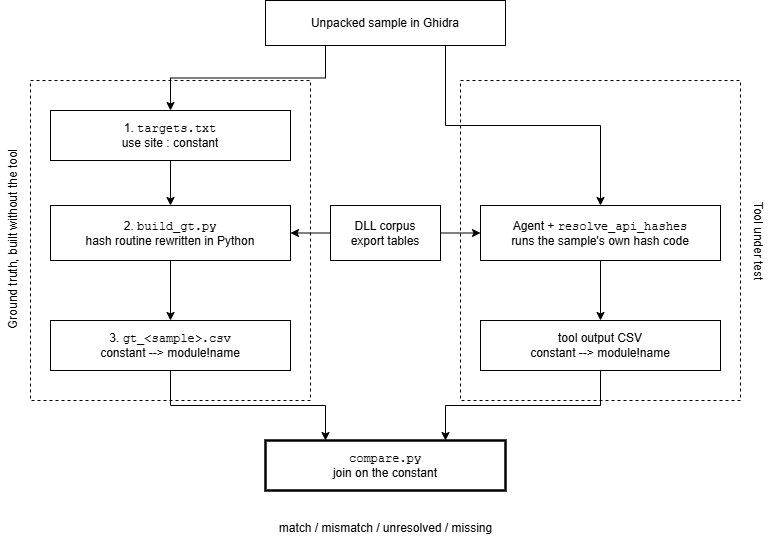

The diagram above was exported from draw.io. Its source (the exported page's mxGraphModel, read from the mxfile embedded in the PNG):
<mxGraphModel dx="1178" dy="615" grid="1" gridSize="10" guides="1" tooltips="1" connect="1" arrows="1" fold="1" page="1" pageScale="1" pageWidth="100" pageHeight="100" math="0" shadow="0">
  <root>
    <mxCell id="0" />
    <mxCell id="1" parent="0" />
    <mxCell id="28iK7zwRefIljUlp-XLS-123" parent="1" style="whiteSpace=wrap;html=1;fontFamily=Helvetica;fontSize=12;fontColor=#000000;rounded=0;fillColor=#ffffff;strokeColor=#000000;" value="Unpacked sample in Ghidra" vertex="1">
      <mxGeometry height="45" width="240" x="265" y="10" as="geometry" />
    </mxCell>
    <mxCell id="28iK7zwRefIljUlp-XLS-124" parent="1" style="rounded=0;whiteSpace=wrap;html=1;dashed=1;fillColor=none;strokeColor=#000000;verticalAlign=top;align=left;spacingLeft=8;spacingTop=2;fontSize=12;fontFamily=Helvetica;fontColor=#000000;" value="" vertex="1">
      <mxGeometry height="320" width="280" x="30" y="90" as="geometry" />
    </mxCell>
    <mxCell id="28iK7zwRefIljUlp-XLS-125" parent="1" style="text;html=1;strokeColor=none;fillColor=none;align=center;verticalAlign=middle;fontFamily=Helvetica;fontSize=12;fontColor=#000000;horizontal=0;" value="Ground truth, built without the tool" vertex="1">
      <mxGeometry height="320" width="25" y="90" as="geometry" />
    </mxCell>
    <mxCell id="28iK7zwRefIljUlp-XLS-126" parent="1" style="rounded=0;whiteSpace=wrap;html=1;dashed=1;fillColor=none;strokeColor=#000000;verticalAlign=top;align=left;spacingLeft=8;spacingTop=2;fontSize=12;fontFamily=Helvetica;fontColor=#000000;" value="" vertex="1">
      <mxGeometry height="320" width="280" x="460" y="90" as="geometry" />
    </mxCell>
    <mxCell id="28iK7zwRefIljUlp-XLS-127" parent="1" style="text;html=1;strokeColor=none;fillColor=none;align=center;verticalAlign=middle;fontFamily=Helvetica;fontSize=12;fontColor=#000000;horizontal=0;rotation=180;" value="Tool under test" vertex="1">
      <mxGeometry height="320" width="25" x="745" y="90" as="geometry" />
    </mxCell>
    <mxCell id="28iK7zwRefIljUlp-XLS-128" parent="1" style="whiteSpace=wrap;html=1;fontFamily=Helvetica;fontSize=12;fontColor=#000000;rounded=0;fillColor=#ffffff;strokeColor=#000000;" value="DLL corpus&lt;br&gt;export tables" vertex="1">
      <mxGeometry height="55" width="110" x="330" y="215" as="geometry" />
    </mxCell>
    <mxCell id="28iK7zwRefIljUlp-XLS-129" parent="1" style="whiteSpace=wrap;html=1;fontFamily=Helvetica;fontSize=12;fontColor=#000000;rounded=0;fillColor=#ffffff;strokeColor=#000000;" value="1. &lt;font face=&quot;Courier New&quot;&gt;targets.txt&lt;/font&gt;&lt;br&gt;use site : constant" vertex="1">
      <mxGeometry height="50" width="240" x="50" y="120" as="geometry" />
    </mxCell>
    <mxCell id="28iK7zwRefIljUlp-XLS-130" parent="1" style="whiteSpace=wrap;html=1;fontFamily=Helvetica;fontSize=12;fontColor=#000000;rounded=0;fillColor=#ffffff;strokeColor=#000000;" value="2. &lt;font face=&quot;Courier New&quot;&gt;build_gt.py&lt;/font&gt;&lt;br&gt;hash routine rewritten in Python" vertex="1">
      <mxGeometry height="55" width="240" x="50" y="215" as="geometry" />
    </mxCell>
    <mxCell id="28iK7zwRefIljUlp-XLS-131" parent="1" style="whiteSpace=wrap;html=1;fontFamily=Helvetica;fontSize=12;fontColor=#000000;rounded=0;fillColor=#ffffff;strokeColor=#000000;" value="3. &lt;font face=&quot;Courier New&quot;&gt;gt_&amp;lt;sample&amp;gt;.csv&lt;/font&gt;&lt;br&gt;constant --&amp;gt; module!name" vertex="1">
      <mxGeometry height="50" width="240" x="50" y="330" as="geometry" />
    </mxCell>
    <mxCell id="28iK7zwRefIljUlp-XLS-132" parent="1" style="whiteSpace=wrap;html=1;fontFamily=Helvetica;fontSize=12;fontColor=#000000;rounded=0;fillColor=#ffffff;strokeColor=#000000;" value="Agent + &lt;font face=&quot;Courier New&quot;&gt;resolve_api_hashes&lt;/font&gt;&lt;br&gt;runs the sample's own hash code" vertex="1">
      <mxGeometry height="55" width="240" x="480" y="215" as="geometry" />
    </mxCell>
    <mxCell id="28iK7zwRefIljUlp-XLS-133" parent="1" style="whiteSpace=wrap;html=1;fontFamily=Helvetica;fontSize=12;fontColor=#000000;rounded=0;fillColor=#ffffff;strokeColor=#000000;" value="tool output CSV&lt;br&gt;constant --&amp;gt; module!name" vertex="1">
      <mxGeometry height="50" width="240" x="480" y="330" as="geometry" />
    </mxCell>
    <mxCell id="28iK7zwRefIljUlp-XLS-134" parent="1" style="whiteSpace=wrap;html=1;fontFamily=Helvetica;fontSize=12;fontColor=#000000;rounded=0;fillColor=#ffffff;strokeColor=#000000;strokeWidth=2.5;" value="&lt;font face=&quot;Courier New&quot;&gt;compare.py&lt;/font&gt;&lt;br&gt;join on the constant" vertex="1">
      <mxGeometry height="50" width="240" x="265" y="450" as="geometry" />
    </mxCell>
    <mxCell id="28iK7zwRefIljUlp-XLS-135" parent="1" style="text;html=1;strokeColor=none;fillColor=none;align=center;verticalAlign=middle;fontFamily=Helvetica;fontSize=12;fontColor=#000000;" value="match / mismatch / unresolved / missing" vertex="1">
      <mxGeometry height="25" width="300" x="235" y="525" as="geometry" />
    </mxCell>
    <mxCell id="28iK7zwRefIljUlp-XLS-136" edge="1" parent="1" source="28iK7zwRefIljUlp-XLS-123" style="edgeStyle=orthogonalEdgeStyle;rounded=0;html=1;endArrow=classic;endFill=1;strokeColor=#000000;fontFamily=Helvetica;fontSize=11;fontColor=#000000;labelBackgroundColor=#ffffff;exitX=0.25;exitY=1;entryX=0.5;entryY=0;" target="28iK7zwRefIljUlp-XLS-129">
      <mxGeometry relative="1" as="geometry" />
    </mxCell>
    <mxCell id="28iK7zwRefIljUlp-XLS-137" edge="1" parent="1" source="28iK7zwRefIljUlp-XLS-123" style="edgeStyle=orthogonalEdgeStyle;rounded=0;html=1;endArrow=classic;endFill=1;strokeColor=#000000;fontFamily=Helvetica;fontSize=11;fontColor=#000000;labelBackgroundColor=#ffffff;exitX=0.75;exitY=1;entryX=0.5;entryY=0;" target="28iK7zwRefIljUlp-XLS-132">
      <mxGeometry relative="1" as="geometry" />
    </mxCell>
    <mxCell id="28iK7zwRefIljUlp-XLS-138" edge="1" parent="1" source="28iK7zwRefIljUlp-XLS-129" style="edgeStyle=orthogonalEdgeStyle;rounded=0;html=1;endArrow=classic;endFill=1;strokeColor=#000000;fontFamily=Helvetica;fontSize=11;fontColor=#000000;labelBackgroundColor=#ffffff;" target="28iK7zwRefIljUlp-XLS-130">
      <mxGeometry relative="1" as="geometry" />
    </mxCell>
    <mxCell id="28iK7zwRefIljUlp-XLS-139" edge="1" parent="1" source="28iK7zwRefIljUlp-XLS-130" style="edgeStyle=orthogonalEdgeStyle;rounded=0;html=1;endArrow=classic;endFill=1;strokeColor=#000000;fontFamily=Helvetica;fontSize=11;fontColor=#000000;labelBackgroundColor=#ffffff;" target="28iK7zwRefIljUlp-XLS-131">
      <mxGeometry relative="1" as="geometry" />
    </mxCell>
    <mxCell id="28iK7zwRefIljUlp-XLS-140" edge="1" parent="1" source="28iK7zwRefIljUlp-XLS-132" style="edgeStyle=orthogonalEdgeStyle;rounded=0;html=1;endArrow=classic;endFill=1;strokeColor=#000000;fontFamily=Helvetica;fontSize=11;fontColor=#000000;labelBackgroundColor=#ffffff;" target="28iK7zwRefIljUlp-XLS-133">
      <mxGeometry relative="1" as="geometry" />
    </mxCell>
    <mxCell id="28iK7zwRefIljUlp-XLS-141" edge="1" parent="1" source="28iK7zwRefIljUlp-XLS-128" style="edgeStyle=orthogonalEdgeStyle;rounded=0;html=1;endArrow=classic;endFill=1;strokeColor=#000000;fontFamily=Helvetica;fontSize=11;fontColor=#000000;labelBackgroundColor=#ffffff;exitX=0;exitY=0.5;entryX=1;entryY=0.5;" target="28iK7zwRefIljUlp-XLS-130">
      <mxGeometry relative="1" as="geometry" />
    </mxCell>
    <mxCell id="28iK7zwRefIljUlp-XLS-142" edge="1" parent="1" source="28iK7zwRefIljUlp-XLS-128" style="edgeStyle=orthogonalEdgeStyle;rounded=0;html=1;endArrow=classic;endFill=1;strokeColor=#000000;fontFamily=Helvetica;fontSize=11;fontColor=#000000;labelBackgroundColor=#ffffff;exitX=1;exitY=0.5;entryX=0;entryY=0.5;" target="28iK7zwRefIljUlp-XLS-132">
      <mxGeometry relative="1" as="geometry" />
    </mxCell>
    <mxCell id="28iK7zwRefIljUlp-XLS-143" edge="1" parent="1" source="28iK7zwRefIljUlp-XLS-131" style="edgeStyle=orthogonalEdgeStyle;rounded=0;html=1;endArrow=classic;endFill=1;strokeColor=#000000;fontFamily=Helvetica;fontSize=11;fontColor=#000000;labelBackgroundColor=#ffffff;entryX=0.25;entryY=0;" target="28iK7zwRefIljUlp-XLS-134">
      <mxGeometry relative="1" as="geometry" />
    </mxCell>
    <mxCell id="28iK7zwRefIljUlp-XLS-144" edge="1" parent="1" source="28iK7zwRefIljUlp-XLS-133" style="edgeStyle=orthogonalEdgeStyle;rounded=0;html=1;endArrow=classic;endFill=1;strokeColor=#000000;fontFamily=Helvetica;fontSize=11;fontColor=#000000;labelBackgroundColor=#ffffff;entryX=0.75;entryY=0;" target="28iK7zwRefIljUlp-XLS-134">
      <mxGeometry relative="1" as="geometry" />
    </mxCell>
  </root>
</mxGraphModel>